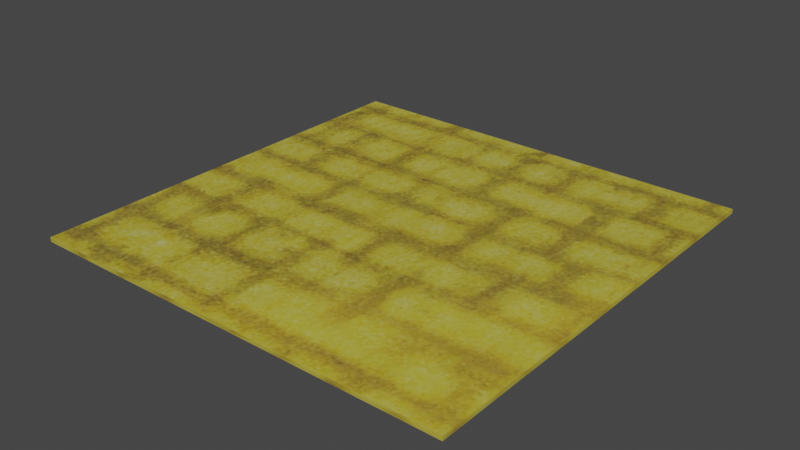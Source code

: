 # Source: path.blend  (saved by Blender 3.6.13; exported with 4.5.12 LTS)
import bpy
from mathutils import Matrix  # noqa: F401  (used for matrix-valued properties, if any)

bpy.ops.wm.read_factory_settings(use_empty=True)
scene = bpy.context.scene
scene.name = 'Scene'

# ---- collections
col_collection = bpy.data.collections.new('Collection'); scene.collection.children.link(col_collection)

# ---- images (referenced by path relative to the original .blend; pixels are not part of the script)
import os
ASSET_DIR = os.environ.get("B2B_ASSET_DIR", "")  # directory of the original .blend (textures are referenced by path, not embedded)
HERE = os.path.dirname(os.path.abspath(__file__))  # packed textures are extracted next to this script under _unpacked/

def load_image(name, relpath, width, height, colorspace="sRGB"):
    """Load a texture the original file referenced (path relative to the .blend, or extracted next to this script)."""
    p = next((c for c in (os.path.join(HERE, relpath), os.path.join(ASSET_DIR, relpath)) if relpath and os.path.exists(c)), "")
    if p:
        img = bpy.data.images.load(p, check_existing=True)
        img.name = name
    else:  # same state as the original file: an image datablock whose file is absent (Cycles renders it pink)
        img = bpy.data.images.new(name, width, height)
        img.source = "FILE"
        img.filepath = "//" + (relpath or name)
    img.colorspace_settings.name = colorspace
    return img
img_dall_e_2023_11_27_15_46_42_png = load_image('DALL·E 2023-11-27 15.46.42.png', '_unpacked/DALL_E_2023-11-27_15.46.42.f587b9be.png', 1024, 1024, 'sRGB')

# ---- materials (node trees are filled in below, after node groups)
mat_path = bpy.data.materials.new('path')
mat_path.use_transparent_shadow = False

# ---- material node trees
mat_path.use_nodes = True; mat_path.node_tree.nodes.clear()
_N = mat_path.node_tree.nodes; _L = mat_path.node_tree.links
n0 = _N.new('ShaderNodeBsdfPrincipled'); n0.name = 'Principled BSDF'; n0.location = (10, 300)
n0.distribution = 'GGX'
n0.subsurface_method = 'RANDOM_WALK_SKIN'
n0.inputs[1].default_value = 0.3909
n0.inputs[2].default_value = 0.6136
n0.inputs[3].default_value = 2.65
n0.inputs[12].default_value = 0.08182
n0.inputs[13].default_value = 0.1091
n0.inputs[20].default_value = 0.0
n0.inputs[27].default_value = (0.0, 0.0, 0.0, 1.0)
n0.inputs[28].default_value = 1.0
n1 = _N.new('ShaderNodeOutputMaterial'); n1.name = 'Material Output'; n1.location = (300, 300)
n2 = _N.new('ShaderNodeTexImage'); n2.name = 'Image Texture'; n2.location = (-374, 176)
n2.image = img_dall_e_2023_11_27_15_46_42_png
_L.new(n0.outputs[0], n1.inputs[0])
_L.new(n2.outputs[0], n0.inputs[0])
n1.is_active_output = True

# ---- world
world_world = bpy.data.worlds.new('World'); scene.world = world_world
world_world.use_nodes = True; world_world.node_tree.nodes.clear()
_N = world_world.node_tree.nodes; _L = world_world.node_tree.links
n0 = _N.new('ShaderNodeOutputWorld'); n0.name = 'World Output'; n0.location = (300, 300)
n1 = _N.new('ShaderNodeBackground'); n1.name = 'Background'; n1.location = (10, 300)
n1.inputs[0].default_value = (0.05088, 0.05088, 0.05088, 1.0)
_L.new(n1.outputs[0], n0.inputs[0])
n0.is_active_output = True
world_world.color = (0.05088, 0.05088, 0.05088)
world_world.use_sun_shadow = False
world_world.sun_shadow_jitter_overblur = 0.0

# ---- meshes
me_cube_001 = bpy.data.meshes.new('Cube.001')
me_cube_001.from_pydata([(-1.0, -1.0, -1.0), (-1.0, -1.0, 1.0), (-1.0, 1.0, -1.0), (-1.0, 1.0, 1.0), (1.0, -1.0, -1.0), (1.0, -1.0, 1.0), (1.0, 1.0, -1.0), (1.0, 1.0, 1.0)], [], [(0, 1, 3, 2), (2, 3, 7, 6), (6, 7, 5, 4), (4, 5, 1, 0), (2, 6, 4, 0), (7, 3, 1, 5)])
_uv = me_cube_001.uv_layers.new(name='UVMap')
_uv.uv.foreach_set('vector', [0.375, 0.0, 0.625, 0.0, 0.625, 0.25, 0.375, 0.25, 0.375, 0.25, 0.625, 0.25, 0.625, 0.5, 0.375, 0.5, 0.375, 0.5, 0.625, 0.5, 0.625, 0.75, 0.375, 0.75, 0.375, 0.75, 0.625, 0.75, 0.625, 1.0, 0.375, 1.0, 0.125, 0.5, 0.375, 0.5, 0.375, 0.75, 0.125, 0.75, 0.625, 0.5, 0.875, 0.5, 0.875, 0.75, 0.625, 0.75])
me_cube_001.materials.append(mat_path)
me_cube_001.update()

# ---- objects
ob_cube = bpy.data.objects.new('Cube', me_cube_001)

# ---- transforms, parenting, visibility, modifiers, constraints
ob_cube.location = (0.0, 0.0, 0.0)
ob_cube.scale = (5.0, 5.0, 0.05)

# ---- collection membership
col_collection.objects.link(ob_cube)

# ---- scene / render settings (as saved in the file)
scene.frame_start = 1; scene.frame_end = 250; scene.frame_set(1)
scene.render.engine = 'BLENDER_EEVEE_NEXT'
scene.cycles.sampling_pattern = 'TABULATED_SOBOL'
scene.view_settings.view_transform = 'Filmic'
bpy.context.view_layer.update()

# ---- added for rendering (the .blend has no active camera and no usable light): camera, sun
cam_auto = bpy.data.cameras.new('AutoCamera')
cam_auto.lens = 50.0
cam_auto.sensor_width = 36.0
cam_auto.clip_end = 1000.0
ob_auto_camera = bpy.data.objects.new('AutoCamera', cam_auto)
scene.collection.objects.link(ob_auto_camera)
ob_auto_camera.location = (13.085, -15.702, 10.468)
ob_auto_camera.rotation_euler = (1.09748, -7.21219e-08, 0.694738)
scene.camera = ob_auto_camera
light_auto_sun = bpy.data.lights.new('AutoSun', 'SUN')
light_auto_sun.energy = 3.0
light_auto_sun.angle = 0.0523599
ob_auto_sun = bpy.data.objects.new('AutoSun', light_auto_sun)
scene.collection.objects.link(ob_auto_sun)
ob_auto_sun.rotation_euler = (0.872665, 0.174533, 0.523599)
bpy.context.view_layer.update()
